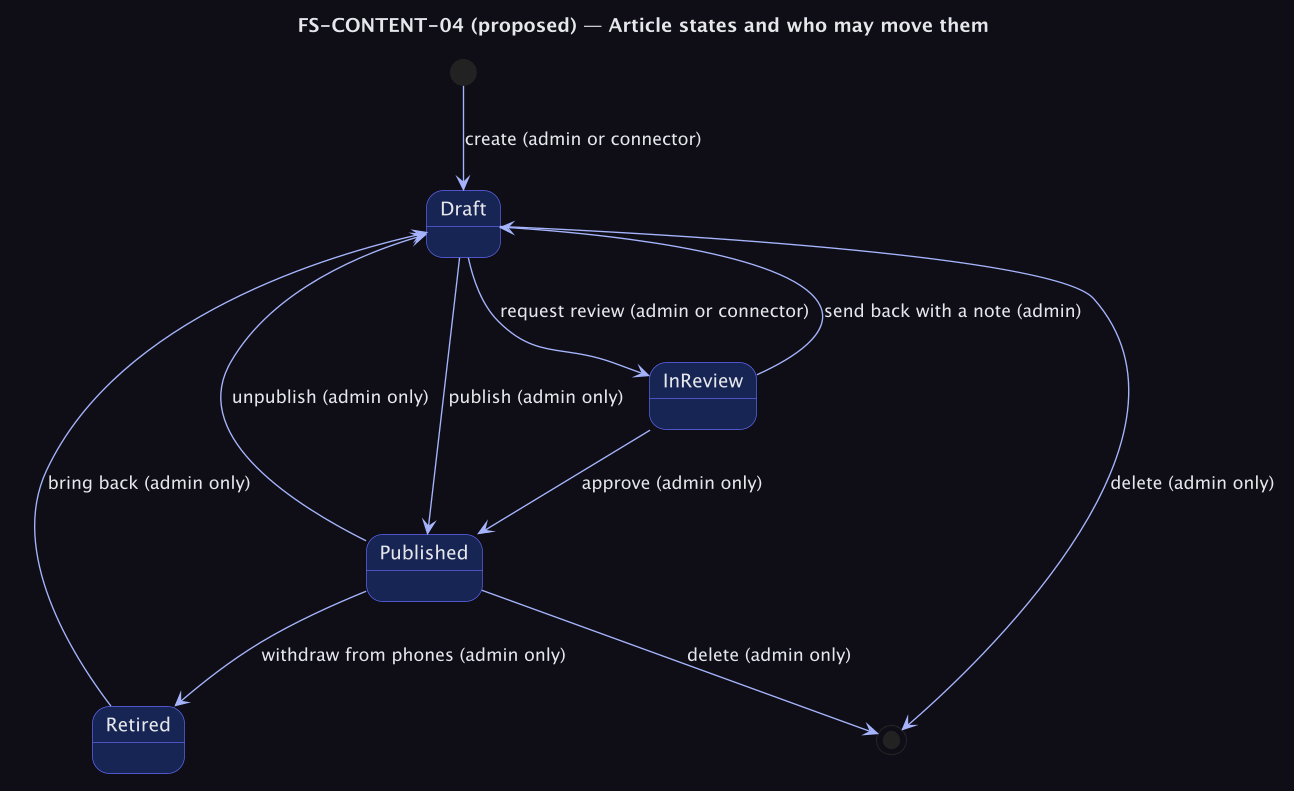

The diagram above was rendered by PlantUML. Its source (embedded in the PNG):
@startuml fs_content_04_state_review
skinparamlocked dpi 130
skinparam backgroundColor #0F0E17
skinparam defaultFontColor #E5E7EB
skinparam sequenceArrowColor #A5B4FC
skinparam sequenceLifeLineBorderColor #6366F1
skinparam sequenceGroupBackgroundColor #1A1830
skinparam sequenceGroupBorderColor #6366F1
skinparam sequenceDividerBackgroundColor #1A1830
skinparam sequenceDividerFontColor #E5E7EB
skinparam noteBackgroundColor #1A1830
skinparam noteBorderColor #6366F1
skinparam noteFontColor #E5E7EB
skinparam titleFontColor #E5E7EB
skinparam ParticipantFontColor #E5E7EB
skinparam stateBackgroundColor #172554
skinparam stateBorderColor #6366F1
skinparam stateFontColor #E5E7EB
skinparam stateArrowColor #A5B4FC
title FS-CONTENT-04 (proposed) — Article states and who may move them

[*] --> Draft : create (admin or connector)
Draft --> InReview : request review (admin or connector)
InReview --> Draft : send back with a note (admin)
InReview --> Published : approve (admin only)
Draft --> Published : publish (admin only)
Published --> Draft : unpublish (admin only)
Published --> Retired : withdraw from phones (admin only)
Retired --> Draft : bring back (admin only)
Draft --> [*] : delete (admin only)
Published --> [*] : delete (admin only)
@enduml